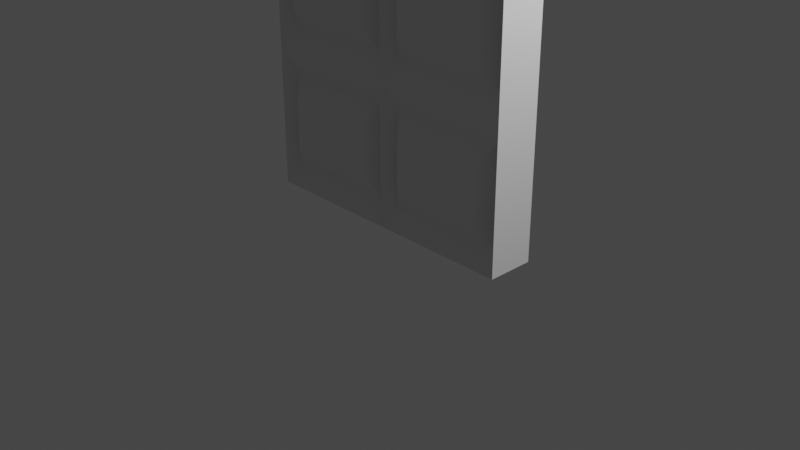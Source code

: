 # Source: door-01.blend  (saved by Blender 2.82.7; exported with 4.5.12 LTS)
import bpy
from mathutils import Matrix  # noqa: F401  (used for matrix-valued properties, if any)

bpy.ops.wm.read_factory_settings(use_empty=True)
scene = bpy.context.scene
scene.name = 'Scene'

# ---- collections
col_collection = bpy.data.collections.new('Collection'); scene.collection.children.link(col_collection)

# ---- world
world_world = bpy.data.worlds.new('World'); scene.world = world_world
world_world.use_nodes = True; world_world.node_tree.nodes.clear()
_N = world_world.node_tree.nodes; _L = world_world.node_tree.links
n0 = _N.new('ShaderNodeOutputWorld'); n0.name = 'World Output'; n0.location = (300, 300)
n1 = _N.new('ShaderNodeBackground'); n1.name = 'Background'; n1.location = (10, 300)
n1.inputs[0].default_value = (0.05088, 0.05088, 0.05088, 1.0)
_L.new(n1.outputs[0], n0.inputs[0])
n0.is_active_output = True
world_world.color = (0.05088, 0.05088, 0.05088)
world_world.use_sun_shadow = False
world_world.sun_shadow_jitter_overblur = 0.0

# ---- cameras
cam_camera = bpy.data.cameras.new('Camera')
cam_camera.clip_end = 100.0
cam_camera.ortho_scale = 7.314

# ---- lights
light_light = bpy.data.lights.new('Light', 'POINT')
light_light.transmission_factor = 0.0
light_light.energy = 1000.0
light_light.shadow_soft_size = 0.1
light_light.shadow_maximum_resolution = 0.006
light_light.use_absolute_resolution = True

# ---- meshes
me_cube_001 = bpy.data.meshes.new('Cube.001')
me_cube_001.from_pydata([(-1.0, -1.0, 0.0), (-1.0, -1.0, 2.0), (-1.0, 1.0, 0.0), (-1.0, 1.0, 2.0), (1.0, -1.0, 0.0), (1.0, -1.0, 2.0), (1.0, 1.0, 0.0), (1.0, 1.0, 2.0), (-1.0, -1.0, 0.5), (-1.0, -1.0, 1.0), (-1.0, -1.0, 1.5), (-1.0, 1.0, 1.5), (-1.0, 1.0, 1.0), (-1.0, 1.0, 0.5), (1.0, 1.0, 1.5), (1.0, 1.0, 1.0), (1.0, 1.0, 0.5), (1.0, -1.0, 1.5), (1.0, -1.0, 1.0), (1.0, -1.0, 0.5), (0.0, 1.0, 0.0), (0.0, 1.0, 2.0), (0.0, -1.0, 0.0), (0.0, -1.0, 2.0), (0.0, -1.0, 0.5), (0.0, -1.0, 1.0), (0.0, -1.0, 1.5), (0.0, 1.0, 0.5), (0.0, 1.0, 1.0), (0.0, 1.0, 1.5), (-0.0817, -0.5065, 1.582), (-0.0817, -0.5065, 1.918), (-0.9183, -0.5065, 1.918), (-0.9183, -0.5065, 1.582), (-0.0817, -0.5065, 0.0817), (-0.0817, -0.5065, 0.4183), (-0.9183, -0.5065, 0.4183), (-0.9183, -0.5065, 0.0817), (-0.0817, -0.5065, 0.5817), (-0.0817, -0.5065, 0.9183), (-0.9183, -0.5065, 0.9183), (-0.9183, -0.5065, 0.5817), (-0.0817, -0.5065, 1.082), (-0.0817, -0.5065, 1.418), (-0.9183, -0.5065, 1.418), (-0.9183, -0.5065, 1.082), (0.9183, -0.5065, 1.082), (0.9183, -0.5065, 1.418), (0.0817, -0.5065, 1.418), (0.0817, -0.5065, 1.082), (0.9183, -0.5065, 0.5817), (0.9183, -0.5065, 0.9183), (0.0817, -0.5065, 0.9183), (0.0817, -0.5065, 0.5817), (0.9183, -0.5065, 0.0817), (0.9183, -0.5065, 0.4183), (0.0817, -0.5065, 0.4183), (0.0817, -0.5065, 0.0817), (0.9183, -0.5065, 1.582), (0.9183, -0.5065, 1.918), (0.0817, -0.5065, 1.918), (0.0817, -0.5065, 1.582), (-0.1577, -1.01, 1.658), (-0.1577, -1.01, 1.842), (-0.8423, -1.01, 1.842), (-0.8423, -1.01, 1.658), (-0.1577, -1.01, 0.1577), (-0.1577, -1.01, 0.3423), (-0.8423, -1.01, 0.3423), (-0.8423, -1.01, 0.1577), (-0.1577, -1.01, 0.6577), (-0.1577, -1.01, 0.8423), (-0.8423, -1.01, 0.8423), (-0.8423, -1.01, 0.6577), (-0.1577, -1.01, 1.158), (-0.1577, -1.01, 1.342), (-0.8423, -1.01, 1.342), (-0.8423, -1.01, 1.158), (0.8423, -1.01, 1.158), (0.8423, -1.01, 1.342), (0.1577, -1.01, 1.342), (0.1577, -1.01, 1.158), (0.8423, -1.01, 0.6577), (0.8423, -1.01, 0.8423), (0.1577, -1.01, 0.8423), (0.1577, -1.01, 0.6577), (0.8423, -1.01, 0.1577), (0.8423, -1.01, 0.3423), (0.1577, -1.01, 0.3423), (0.1577, -1.01, 0.1577), (0.8423, -1.01, 1.658), (0.8423, -1.01, 1.842), (0.1577, -1.01, 1.842), (0.1577, -1.01, 1.658)], [], [(10, 1, 3, 11), (29, 21, 7, 14), (14, 7, 5, 17), (62, 63, 64, 65), (20, 6, 4, 22), (21, 3, 1, 23), (66, 67, 68, 69), (70, 71, 72, 73), (74, 75, 76, 77), (6, 16, 19, 4), (16, 15, 18, 19), (15, 14, 17, 18), (20, 27, 16, 6), (27, 28, 15, 16), (28, 29, 14, 15), (0, 8, 13, 2), (8, 9, 12, 13), (9, 10, 11, 12), (12, 11, 29, 28), (13, 12, 28, 27), (2, 13, 27, 20), (78, 79, 80, 81), (82, 83, 84, 85), (86, 87, 88, 89), (7, 21, 23, 5), (2, 20, 22, 0), (90, 91, 92, 93), (11, 3, 21, 29), (26, 23, 31, 30), (23, 1, 32, 31), (1, 10, 33, 32), (10, 26, 30, 33), (22, 24, 35, 34), (24, 8, 36, 35), (8, 0, 37, 36), (0, 22, 34, 37), (24, 25, 39, 38), (25, 9, 40, 39), (9, 8, 41, 40), (8, 24, 38, 41), (25, 26, 43, 42), (26, 10, 44, 43), (10, 9, 45, 44), (9, 25, 42, 45), (18, 17, 47, 46), (17, 26, 48, 47), (26, 25, 49, 48), (25, 18, 46, 49), (19, 18, 51, 50), (18, 25, 52, 51), (25, 24, 53, 52), (24, 19, 50, 53), (4, 19, 55, 54), (19, 24, 56, 55), (24, 22, 57, 56), (22, 4, 54, 57), (17, 5, 59, 58), (5, 23, 60, 59), (23, 26, 61, 60), (26, 17, 58, 61), (30, 31, 63, 62), (31, 32, 64, 63), (32, 33, 65, 64), (33, 30, 62, 65), (34, 35, 67, 66), (35, 36, 68, 67), (36, 37, 69, 68), (37, 34, 66, 69), (38, 39, 71, 70), (39, 40, 72, 71), (40, 41, 73, 72), (41, 38, 70, 73), (42, 43, 75, 74), (43, 44, 76, 75), (44, 45, 77, 76), (45, 42, 74, 77), (46, 47, 79, 78), (47, 48, 80, 79), (48, 49, 81, 80), (49, 46, 78, 81), (50, 51, 83, 82), (51, 52, 84, 83), (52, 53, 85, 84), (53, 50, 82, 85), (54, 55, 87, 86), (55, 56, 88, 87), (56, 57, 89, 88), (57, 54, 86, 89), (58, 59, 91, 90), (59, 60, 92, 91), (60, 61, 93, 92), (61, 58, 90, 93)])
_uv = me_cube_001.uv_layers.new(name='UVMap')
_uv.uv.foreach_set('vector', [0.5625, 0.0, 0.625, 0.0, 0.625, 0.25, 0.5625, 0.25, 0.5625, 0.375, 0.625, 0.375, 0.625, 0.5, 0.5625, 0.5, 0.5625, 0.5, 0.625, 0.5, 0.625, 0.75, 0.5625, 0.75, 0.5822, 0.8947, 0.6053, 0.8947, 0.6053, 0.9803, 0.5822, 0.9803, 0.25, 0.5, 0.375, 0.5, 0.375, 0.75, 0.25, 0.75, 0.75, 0.5, 0.875, 0.5, 0.875, 0.75, 0.75, 0.75, 0.3947, 0.8947, 0.4178, 0.8947, 0.4178, 0.9803, 0.3947, 0.9803, 0.4572, 0.8947, 0.4803, 0.8947, 0.4803, 0.9803, 0.4572, 0.9803, 0.5197, 0.8947, 0.5428, 0.8947, 0.5428, 0.9803, 0.5197, 0.9803, 0.375, 0.5, 0.4375, 0.5, 0.4375, 0.75, 0.375, 0.75, 0.4375, 0.5, 0.5, 0.5, 0.5, 0.75, 0.4375, 0.75, 0.5, 0.5, 0.5625, 0.5, 0.5625, 0.75, 0.5, 0.75, 0.375, 0.375, 0.4375, 0.375, 0.4375, 0.5, 0.375, 0.5, 0.4375, 0.375, 0.5, 0.375, 0.5, 0.5, 0.4375, 0.5, 0.5, 0.375, 0.5625, 0.375, 0.5625, 0.5, 0.5, 0.5, 0.375, 0.0, 0.4375, 0.0, 0.4375, 0.25, 0.375, 0.25, 0.4375, 0.0, 0.5, 0.0, 0.5, 0.25, 0.4375, 0.25, 0.5, 0.0, 0.5625, 0.0, 0.5625, 0.25, 0.5, 0.25, 0.5, 0.25, 0.5625, 0.25, 0.5625, 0.375, 0.5, 0.375, 0.4375, 0.25, 0.5, 0.25, 0.5, 0.375, 0.4375, 0.375, 0.375, 0.25, 0.4375, 0.25, 0.4375, 0.375, 0.375, 0.375, 0.5197, 0.7697, 0.5428, 0.7697, 0.5428, 0.8553, 0.5197, 0.8553, 0.4572, 0.7697, 0.4803, 0.7697, 0.4803, 0.8553, 0.4572, 0.8553, 0.3947, 0.7697, 0.4178, 0.7697, 0.4178, 0.8553, 0.3947, 0.8553, 0.625, 0.5, 0.75, 0.5, 0.75, 0.75, 0.625, 0.75, 0.125, 0.5, 0.25, 0.5, 0.25, 0.75, 0.125, 0.75, 0.5822, 0.7697, 0.6053, 0.7697, 0.6053, 0.8553, 0.5822, 0.8553, 0.5625, 0.25, 0.625, 0.25, 0.625, 0.375, 0.5625, 0.375, 0.5625, 0.875, 0.625, 0.875, 0.6148, 0.8852, 0.5727, 0.8852, 0.625, 0.875, 0.625, 1.0, 0.6148, 0.9898, 0.6148, 0.8852, 0.625, 1.0, 0.5625, 1.0, 0.5727, 0.9898, 0.6148, 0.9898, 0.5625, 1.0, 0.5625, 0.875, 0.5727, 0.8852, 0.5727, 0.9898, 0.375, 0.875, 0.4375, 0.875, 0.4273, 0.8852, 0.3852, 0.8852, 0.4375, 0.875, 0.4375, 1.0, 0.4273, 0.9898, 0.4273, 0.8852, 0.4375, 1.0, 0.375, 1.0, 0.3852, 0.9898, 0.4273, 0.9898, 0.375, 1.0, 0.375, 0.875, 0.3852, 0.8852, 0.3852, 0.9898, 0.4375, 0.875, 0.5, 0.875, 0.4898, 0.8852, 0.4477, 0.8852, 0.5, 0.875, 0.5, 1.0, 0.4898, 0.9898, 0.4898, 0.8852, 0.5, 1.0, 0.4375, 1.0, 0.4477, 0.9898, 0.4898, 0.9898, 0.4375, 1.0, 0.4375, 0.875, 0.4477, 0.8852, 0.4477, 0.9898, 0.5, 0.875, 0.5625, 0.875, 0.5523, 0.8852, 0.5102, 0.8852, 0.5625, 0.875, 0.5625, 1.0, 0.5523, 0.9898, 0.5523, 0.8852, 0.5625, 1.0, 0.5, 1.0, 0.5102, 0.9898, 0.5523, 0.9898, 0.5, 1.0, 0.5, 0.875, 0.5102, 0.8852, 0.5102, 0.9898, 0.5, 0.75, 0.5625, 0.75, 0.5523, 0.7602, 0.5102, 0.7602, 0.5625, 0.75, 0.5625, 0.875, 0.5523, 0.8648, 0.5523, 0.7602, 0.5625, 0.875, 0.5, 0.875, 0.5102, 0.8648, 0.5523, 0.8648, 0.5, 0.875, 0.5, 0.75, 0.5102, 0.7602, 0.5102, 0.8648, 0.4375, 0.75, 0.5, 0.75, 0.4898, 0.7602, 0.4477, 0.7602, 0.5, 0.75, 0.5, 0.875, 0.4898, 0.8648, 0.4898, 0.7602, 0.5, 0.875, 0.4375, 0.875, 0.4477, 0.8648, 0.4898, 0.8648, 0.4375, 0.875, 0.4375, 0.75, 0.4477, 0.7602, 0.4477, 0.8648, 0.375, 0.75, 0.4375, 0.75, 0.4273, 0.7602, 0.3852, 0.7602, 0.4375, 0.75, 0.4375, 0.875, 0.4273, 0.8648, 0.4273, 0.7602, 0.4375, 0.875, 0.375, 0.875, 0.3852, 0.8648, 0.4273, 0.8648, 0.375, 0.875, 0.375, 0.75, 0.3852, 0.7602, 0.3852, 0.8648, 0.5625, 0.75, 0.625, 0.75, 0.6148, 0.7602, 0.5727, 0.7602, 0.625, 0.75, 0.625, 0.875, 0.6148, 0.8648, 0.6148, 0.7602, 0.625, 0.875, 0.5625, 0.875, 0.5727, 0.8648, 0.6148, 0.8648, 0.5625, 0.875, 0.5625, 0.75, 0.5727, 0.7602, 0.5727, 0.8648, 0.5727, 0.8852, 0.6148, 0.8852, 0.6053, 0.8947, 0.5822, 0.8947, 0.6148, 0.8852, 0.6148, 0.9898, 0.6053, 0.9803, 0.6053, 0.8947, 0.6148, 0.9898, 0.5727, 0.9898, 0.5822, 0.9803, 0.6053, 0.9803, 0.5727, 0.9898, 0.5727, 0.8852, 0.5822, 0.8947, 0.5822, 0.9803, 0.3852, 0.8852, 0.4273, 0.8852, 0.4178, 0.8947, 0.3947, 0.8947, 0.4273, 0.8852, 0.4273, 0.9898, 0.4178, 0.9803, 0.4178, 0.8947, 0.4273, 0.9898, 0.3852, 0.9898, 0.3947, 0.9803, 0.4178, 0.9803, 0.3852, 0.9898, 0.3852, 0.8852, 0.3947, 0.8947, 0.3947, 0.9803, 0.4477, 0.8852, 0.4898, 0.8852, 0.4803, 0.8947, 0.4572, 0.8947, 0.4898, 0.8852, 0.4898, 0.9898, 0.4803, 0.9803, 0.4803, 0.8947, 0.4898, 0.9898, 0.4477, 0.9898, 0.4572, 0.9803, 0.4803, 0.9803, 0.4477, 0.9898, 0.4477, 0.8852, 0.4572, 0.8947, 0.4572, 0.9803, 0.5102, 0.8852, 0.5523, 0.8852, 0.5428, 0.8947, 0.5197, 0.8947, 0.5523, 0.8852, 0.5523, 0.9898, 0.5428, 0.9803, 0.5428, 0.8947, 0.5523, 0.9898, 0.5102, 0.9898, 0.5197, 0.9803, 0.5428, 0.9803, 0.5102, 0.9898, 0.5102, 0.8852, 0.5197, 0.8947, 0.5197, 0.9803, 0.5102, 0.7602, 0.5523, 0.7602, 0.5428, 0.7697, 0.5197, 0.7697, 0.5523, 0.7602, 0.5523, 0.8648, 0.5428, 0.8553, 0.5428, 0.7697, 0.5523, 0.8648, 0.5102, 0.8648, 0.5197, 0.8553, 0.5428, 0.8553, 0.5102, 0.8648, 0.5102, 0.7602, 0.5197, 0.7697, 0.5197, 0.8553, 0.4477, 0.7602, 0.4898, 0.7602, 0.4803, 0.7697, 0.4572, 0.7697, 0.4898, 0.7602, 0.4898, 0.8648, 0.4803, 0.8553, 0.4803, 0.7697, 0.4898, 0.8648, 0.4477, 0.8648, 0.4572, 0.8553, 0.4803, 0.8553, 0.4477, 0.8648, 0.4477, 0.7602, 0.4572, 0.7697, 0.4572, 0.8553, 0.3852, 0.7602, 0.4273, 0.7602, 0.4178, 0.7697, 0.3947, 0.7697, 0.4273, 0.7602, 0.4273, 0.8648, 0.4178, 0.8553, 0.4178, 0.7697, 0.4273, 0.8648, 0.3852, 0.8648, 0.3947, 0.8553, 0.4178, 0.8553, 0.3852, 0.8648, 0.3852, 0.7602, 0.3947, 0.7697, 0.3947, 0.8553, 0.5727, 0.7602, 0.6148, 0.7602, 0.6053, 0.7697, 0.5822, 0.7697, 0.6148, 0.7602, 0.6148, 0.8648, 0.6053, 0.8553, 0.6053, 0.7697, 0.6148, 0.8648, 0.5727, 0.8648, 0.5822, 0.8553, 0.6053, 0.8553, 0.5727, 0.8648, 0.5727, 0.7602, 0.5822, 0.7697, 0.5822, 0.8553])
me_cube_001.use_remesh_fix_poles = True
me_cube_001.use_remesh_preserve_attributes = False
me_cube_001.use_mirror_vertex_groups = False
me_cube_001.update()

# ---- objects
ob_light = bpy.data.objects.new('Light', light_light)
ob_camera = bpy.data.objects.new('Camera', cam_camera)
ob_cube = bpy.data.objects.new('Cube', me_cube_001)

# ---- transforms, parenting, visibility, modifiers, constraints
ob_light.location = (4.076, 1.005, 5.904)
ob_light.rotation_euler = (0.6503, 0.05522, 1.866)
ob_light.lock_rotations_4d = False
ob_light.empty_display_type = 'ARROWS'
ob_light.color = (0.0, 0.0, 0.0, 0.0)
ob_light.lineart.crease_threshold = 0.0
ob_camera.location = (7.359, -6.926, 4.958)
ob_camera.rotation_euler = (1.109, 0.0, 0.8149)
ob_camera.lock_rotations_4d = False
ob_camera.empty_display_type = 'ARROWS'
ob_camera.color = (0.0, 0.0, 0.0, 0.0)
ob_camera.display_type = 'WIRE'
ob_camera.lineart.crease_threshold = 0.0
ob_cube.location = (0.0, 0.0, 0.0)
ob_cube.scale = (1.5, 0.25, 3.0)
ob_cube.lineart.crease_threshold = 0.0

# ---- collection membership
col_collection.objects.link(ob_light)
col_collection.objects.link(ob_camera)
col_collection.objects.link(ob_cube)

# ---- scene / render settings (as saved in the file)
scene.camera = ob_camera
scene.frame_start = 1; scene.frame_end = 250; scene.frame_set(1)
scene.render.engine = 'BLENDER_EEVEE_NEXT'
scene.cycles.use_denoising = False
scene.cycles.samples = 128
scene.cycles.sampling_pattern = 'TABULATED_SOBOL'
scene.cycles.use_adaptive_sampling = False
scene.cycles.use_light_tree = False
scene.view_settings.view_transform = 'Filmic'
bpy.context.view_layer.update()
